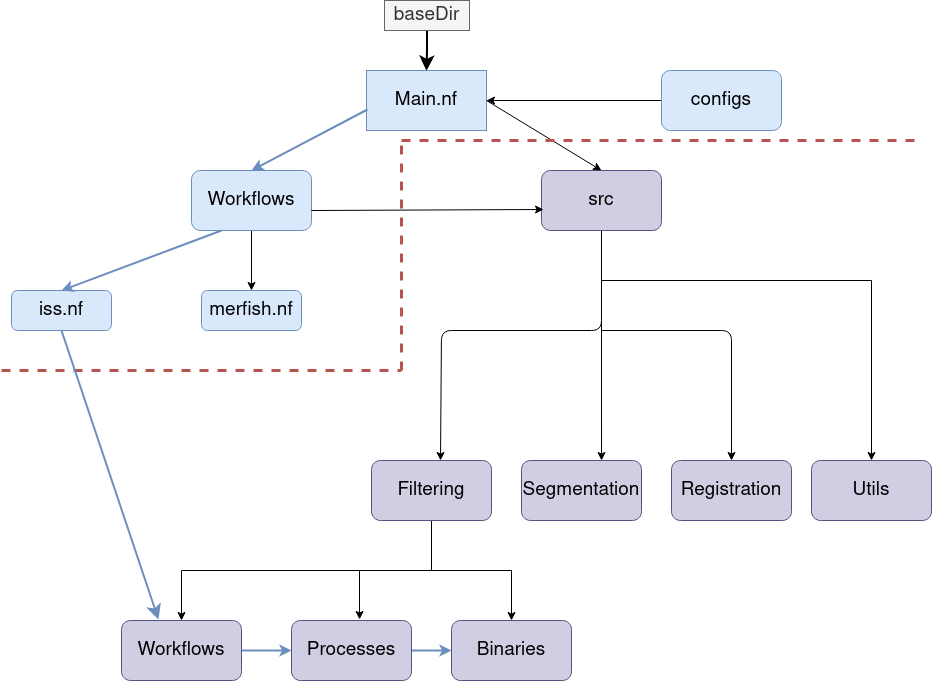

The diagram above was exported from draw.io. Its source (the exported page's mxGraphModel, read from the mxfile embedded in the PNG):
<mxGraphModel dx="3183" dy="2436" grid="1" gridSize="10" guides="1" tooltips="1" connect="1" arrows="1" fold="1" page="1" pageScale="1" pageWidth="850" pageHeight="1100" math="0" shadow="0">
  <root>
    <mxCell id="0" />
    <mxCell id="1" parent="0" />
    <mxCell id="seIJz2Ff4AP9gcfTDW53-10" value="" style="edgeStyle=orthogonalEdgeStyle;rounded=0;orthogonalLoop=1;jettySize=auto;html=1;" parent="1" source="seIJz2Ff4AP9gcfTDW53-2" target="seIJz2Ff4AP9gcfTDW53-6" edge="1">
      <mxGeometry relative="1" as="geometry" />
    </mxCell>
    <mxCell id="seIJz2Ff4AP9gcfTDW53-2" value="Workflows" style="rounded=1;whiteSpace=wrap;html=1;fontSize=19;fillColor=#dae8fc;strokeColor=#6c8ebf;" parent="1" vertex="1">
      <mxGeometry x="190" y="120" width="120" height="60" as="geometry" />
    </mxCell>
    <mxCell id="seIJz2Ff4AP9gcfTDW53-17" value="" style="edgeStyle=orthogonalEdgeStyle;rounded=0;orthogonalLoop=1;jettySize=auto;html=1;" parent="1" source="seIJz2Ff4AP9gcfTDW53-3" target="seIJz2Ff4AP9gcfTDW53-16" edge="1">
      <mxGeometry relative="1" as="geometry">
        <Array as="points">
          <mxPoint x="600" y="230" />
          <mxPoint x="870" y="230" />
        </Array>
      </mxGeometry>
    </mxCell>
    <mxCell id="seIJz2Ff4AP9gcfTDW53-3" value="src" style="rounded=1;whiteSpace=wrap;html=1;fontSize=19;fillColor=#d0cee2;strokeColor=#56517e;" parent="1" vertex="1">
      <mxGeometry x="540" y="120" width="120" height="60" as="geometry" />
    </mxCell>
    <mxCell id="seIJz2Ff4AP9gcfTDW53-4" value="Main.nf" style="rounded=0;whiteSpace=wrap;html=1;fontSize=19;fillColor=#dae8fc;strokeColor=#6c8ebf;" parent="1" vertex="1">
      <mxGeometry x="365" y="20" width="120" height="60" as="geometry" />
    </mxCell>
    <mxCell id="seIJz2Ff4AP9gcfTDW53-5" value="iss.nf" style="rounded=1;whiteSpace=wrap;html=1;fontSize=19;fillColor=#dae8fc;strokeColor=#6c8ebf;" parent="1" vertex="1">
      <mxGeometry x="10" y="240" width="100" height="40" as="geometry" />
    </mxCell>
    <mxCell id="seIJz2Ff4AP9gcfTDW53-6" value="merfish.nf" style="rounded=1;whiteSpace=wrap;html=1;fontSize=19;fillColor=#dae8fc;strokeColor=#6c8ebf;" parent="1" vertex="1">
      <mxGeometry x="200" y="240" width="100" height="40" as="geometry" />
    </mxCell>
    <mxCell id="seIJz2Ff4AP9gcfTDW53-11" value="" style="endArrow=classic;html=1;entryX=0.5;entryY=0;entryDx=0;entryDy=0;exitX=0.25;exitY=1;exitDx=0;exitDy=0;fillColor=#dae8fc;strokeColor=#6c8ebf;strokeWidth=2;" parent="1" source="seIJz2Ff4AP9gcfTDW53-2" target="seIJz2Ff4AP9gcfTDW53-5" edge="1">
      <mxGeometry width="50" height="50" relative="1" as="geometry">
        <mxPoint x="190" y="160" as="sourcePoint" />
        <mxPoint x="240" y="110" as="targetPoint" />
      </mxGeometry>
    </mxCell>
    <mxCell id="seIJz2Ff4AP9gcfTDW53-13" value="" style="endArrow=classic;html=1;entryX=0.5;entryY=0;entryDx=0;entryDy=0;exitX=0.008;exitY=0.65;exitDx=0;exitDy=0;exitPerimeter=0;fillColor=#dae8fc;strokeColor=#6c8ebf;strokeWidth=2;" parent="1" source="seIJz2Ff4AP9gcfTDW53-4" target="seIJz2Ff4AP9gcfTDW53-2" edge="1">
      <mxGeometry width="50" height="50" relative="1" as="geometry">
        <mxPoint x="360" y="60" as="sourcePoint" />
        <mxPoint x="370" y="30" as="targetPoint" />
      </mxGeometry>
    </mxCell>
    <mxCell id="seIJz2Ff4AP9gcfTDW53-14" value="" style="endArrow=classic;html=1;entryX=0.5;entryY=0;entryDx=0;entryDy=0;exitX=1;exitY=0.5;exitDx=0;exitDy=0;" parent="1" source="seIJz2Ff4AP9gcfTDW53-4" target="seIJz2Ff4AP9gcfTDW53-3" edge="1">
      <mxGeometry width="50" height="50" relative="1" as="geometry">
        <mxPoint x="487" y="50" as="sourcePoint" />
        <mxPoint x="370" y="120" as="targetPoint" />
      </mxGeometry>
    </mxCell>
    <mxCell id="seIJz2Ff4AP9gcfTDW53-15" value="" style="endArrow=classic;html=1;entryX=0.017;entryY=0.65;entryDx=0;entryDy=0;entryPerimeter=0;" parent="1" target="seIJz2Ff4AP9gcfTDW53-3" edge="1">
      <mxGeometry width="50" height="50" relative="1" as="geometry">
        <mxPoint x="310" y="160" as="sourcePoint" />
        <mxPoint x="360" y="110" as="targetPoint" />
      </mxGeometry>
    </mxCell>
    <mxCell id="seIJz2Ff4AP9gcfTDW53-16" value="Utils" style="rounded=1;whiteSpace=wrap;html=1;fontSize=19;fillColor=#d0cee2;strokeColor=#56517e;" parent="1" vertex="1">
      <mxGeometry x="810" y="410" width="120" height="60" as="geometry" />
    </mxCell>
    <mxCell id="seIJz2Ff4AP9gcfTDW53-18" value="Segmentation" style="rounded=1;whiteSpace=wrap;html=1;fontSize=19;fillColor=#d0cee2;strokeColor=#56517e;" parent="1" vertex="1">
      <mxGeometry x="520" y="410" width="120" height="60" as="geometry" />
    </mxCell>
    <mxCell id="seIJz2Ff4AP9gcfTDW53-25" value="" style="edgeStyle=orthogonalEdgeStyle;rounded=0;orthogonalLoop=1;jettySize=auto;html=1;" parent="1" source="seIJz2Ff4AP9gcfTDW53-19" target="seIJz2Ff4AP9gcfTDW53-24" edge="1">
      <mxGeometry relative="1" as="geometry" />
    </mxCell>
    <mxCell id="seIJz2Ff4AP9gcfTDW53-19" value="Filtering" style="rounded=1;whiteSpace=wrap;html=1;fontSize=19;fillColor=#d0cee2;strokeColor=#56517e;" parent="1" vertex="1">
      <mxGeometry x="370" y="410" width="120" height="60" as="geometry" />
    </mxCell>
    <mxCell id="seIJz2Ff4AP9gcfTDW53-20" value="Registration" style="rounded=1;whiteSpace=wrap;html=1;fontSize=19;fillColor=#d0cee2;strokeColor=#56517e;" parent="1" vertex="1">
      <mxGeometry x="670" y="410" width="120" height="60" as="geometry" />
    </mxCell>
    <mxCell id="seIJz2Ff4AP9gcfTDW53-21" value="" style="endArrow=classic;html=1;entryX=0.575;entryY=0;entryDx=0;entryDy=0;entryPerimeter=0;" parent="1" target="seIJz2Ff4AP9gcfTDW53-19" edge="1">
      <mxGeometry width="50" height="50" relative="1" as="geometry">
        <mxPoint x="600" y="230" as="sourcePoint" />
        <mxPoint x="440" y="410" as="targetPoint" />
        <Array as="points">
          <mxPoint x="600" y="280" />
          <mxPoint x="440" y="280" />
        </Array>
      </mxGeometry>
    </mxCell>
    <mxCell id="seIJz2Ff4AP9gcfTDW53-22" value="" style="endArrow=classic;html=1;entryX=0.667;entryY=0;entryDx=0;entryDy=0;entryPerimeter=0;" parent="1" target="seIJz2Ff4AP9gcfTDW53-18" edge="1">
      <mxGeometry width="50" height="50" relative="1" as="geometry">
        <mxPoint x="600" y="270" as="sourcePoint" />
        <mxPoint x="598" y="400" as="targetPoint" />
      </mxGeometry>
    </mxCell>
    <mxCell id="seIJz2Ff4AP9gcfTDW53-23" value="" style="endArrow=classic;html=1;entryX=0.5;entryY=0;entryDx=0;entryDy=0;" parent="1" target="seIJz2Ff4AP9gcfTDW53-20" edge="1">
      <mxGeometry width="50" height="50" relative="1" as="geometry">
        <mxPoint x="600" y="280" as="sourcePoint" />
        <mxPoint x="650" y="230" as="targetPoint" />
        <Array as="points">
          <mxPoint x="730" y="280" />
        </Array>
      </mxGeometry>
    </mxCell>
    <mxCell id="seIJz2Ff4AP9gcfTDW53-24" value="Binaries" style="rounded=1;whiteSpace=wrap;html=1;fontSize=19;fillColor=#d0cee2;strokeColor=#56517e;" parent="1" vertex="1">
      <mxGeometry x="450" y="570" width="120" height="60" as="geometry" />
    </mxCell>
    <mxCell id="seIJz2Ff4AP9gcfTDW53-29" value="" style="edgeStyle=orthogonalEdgeStyle;rounded=1;orthogonalLoop=1;jettySize=auto;html=1;strokeWidth=2;fillColor=#dae8fc;strokeColor=#6c8ebf;" parent="1" source="seIJz2Ff4AP9gcfTDW53-27" target="seIJz2Ff4AP9gcfTDW53-28" edge="1">
      <mxGeometry relative="1" as="geometry" />
    </mxCell>
    <mxCell id="seIJz2Ff4AP9gcfTDW53-27" value="Workflows" style="rounded=1;whiteSpace=wrap;html=1;fontSize=19;fillColor=#d0cee2;strokeColor=#56517e;" parent="1" vertex="1">
      <mxGeometry x="120" y="570" width="120" height="60" as="geometry" />
    </mxCell>
    <mxCell id="seIJz2Ff4AP9gcfTDW53-30" value="" style="edgeStyle=orthogonalEdgeStyle;rounded=1;orthogonalLoop=1;jettySize=auto;html=1;strokeWidth=2;fillColor=#dae8fc;strokeColor=#6c8ebf;" parent="1" source="seIJz2Ff4AP9gcfTDW53-28" target="seIJz2Ff4AP9gcfTDW53-24" edge="1">
      <mxGeometry relative="1" as="geometry" />
    </mxCell>
    <mxCell id="seIJz2Ff4AP9gcfTDW53-28" value="Processes" style="whiteSpace=wrap;html=1;rounded=1;fontSize=19;fillColor=#d0cee2;strokeColor=#56517e;" parent="1" vertex="1">
      <mxGeometry x="290" y="570" width="120" height="60" as="geometry" />
    </mxCell>
    <mxCell id="seIJz2Ff4AP9gcfTDW53-31" value="" style="edgeStyle=orthogonalEdgeStyle;rounded=0;orthogonalLoop=1;jettySize=auto;html=1;entryX=0.5;entryY=0;entryDx=0;entryDy=0;" parent="1" target="seIJz2Ff4AP9gcfTDW53-27" edge="1">
      <mxGeometry relative="1" as="geometry">
        <mxPoint x="430" y="520" as="sourcePoint" />
        <mxPoint x="520" y="580" as="targetPoint" />
      </mxGeometry>
    </mxCell>
    <mxCell id="seIJz2Ff4AP9gcfTDW53-33" value="" style="edgeStyle=orthogonalEdgeStyle;rounded=0;orthogonalLoop=1;jettySize=auto;html=1;entryX=0.567;entryY=-0.017;entryDx=0;entryDy=0;entryPerimeter=0;" parent="1" target="seIJz2Ff4AP9gcfTDW53-28" edge="1">
      <mxGeometry relative="1" as="geometry">
        <mxPoint x="430" y="520" as="sourcePoint" />
        <mxPoint x="200" y="580" as="targetPoint" />
      </mxGeometry>
    </mxCell>
    <mxCell id="seIJz2Ff4AP9gcfTDW53-35" value="" style="edgeStyle=orthogonalEdgeStyle;rounded=0;orthogonalLoop=1;jettySize=auto;html=1;" parent="1" source="seIJz2Ff4AP9gcfTDW53-34" target="seIJz2Ff4AP9gcfTDW53-4" edge="1">
      <mxGeometry relative="1" as="geometry" />
    </mxCell>
    <mxCell id="seIJz2Ff4AP9gcfTDW53-34" value="configs" style="rounded=1;whiteSpace=wrap;html=1;fontSize=19;fillColor=#dae8fc;strokeColor=#6c8ebf;" parent="1" vertex="1">
      <mxGeometry x="660" y="20" width="120" height="60" as="geometry" />
    </mxCell>
    <mxCell id="seIJz2Ff4AP9gcfTDW53-41" value="" style="endArrow=none;dashed=1;html=1;strokeWidth=3;fillColor=#f8cecc;strokeColor=#b85450;" parent="1" edge="1">
      <mxGeometry width="50" height="50" relative="1" as="geometry">
        <mxPoint y="320" as="sourcePoint" />
        <mxPoint x="400" y="320" as="targetPoint" />
      </mxGeometry>
    </mxCell>
    <mxCell id="seIJz2Ff4AP9gcfTDW53-42" value="" style="endArrow=none;dashed=1;html=1;strokeWidth=3;fillColor=#f8cecc;strokeColor=#b85450;" parent="1" edge="1">
      <mxGeometry width="50" height="50" relative="1" as="geometry">
        <mxPoint x="400" y="320" as="sourcePoint" />
        <mxPoint x="400" y="90" as="targetPoint" />
      </mxGeometry>
    </mxCell>
    <mxCell id="seIJz2Ff4AP9gcfTDW53-43" value="" style="endArrow=none;dashed=1;html=1;strokeWidth=3;fillColor=#f8cecc;strokeColor=#b85450;" parent="1" edge="1">
      <mxGeometry width="50" height="50" relative="1" as="geometry">
        <mxPoint x="400" y="90" as="sourcePoint" />
        <mxPoint x="920" y="90" as="targetPoint" />
      </mxGeometry>
    </mxCell>
    <mxCell id="seIJz2Ff4AP9gcfTDW53-45" value="" style="endArrow=classic;html=1;endSize=9;strokeWidth=2;entryX=0.308;entryY=-0.017;entryDx=0;entryDy=0;entryPerimeter=0;exitX=0.5;exitY=1;exitDx=0;exitDy=0;fillColor=#dae8fc;strokeColor=#6c8ebf;" parent="1" source="seIJz2Ff4AP9gcfTDW53-5" target="seIJz2Ff4AP9gcfTDW53-27" edge="1">
      <mxGeometry width="50" height="50" relative="1" as="geometry">
        <mxPoint x="60" y="285" as="sourcePoint" />
        <mxPoint x="110" y="235" as="targetPoint" />
      </mxGeometry>
    </mxCell>
    <mxCell id="seIJz2Ff4AP9gcfTDW53-48" value="" style="edgeStyle=orthogonalEdgeStyle;rounded=1;orthogonalLoop=1;jettySize=auto;html=1;endSize=9;strokeWidth=2;" parent="1" source="seIJz2Ff4AP9gcfTDW53-47" target="seIJz2Ff4AP9gcfTDW53-4" edge="1">
      <mxGeometry relative="1" as="geometry" />
    </mxCell>
    <mxCell id="seIJz2Ff4AP9gcfTDW53-49" value="" style="edgeStyle=orthogonalEdgeStyle;rounded=1;orthogonalLoop=1;jettySize=auto;html=1;endSize=9;strokeWidth=1;" parent="1" source="seIJz2Ff4AP9gcfTDW53-47" target="seIJz2Ff4AP9gcfTDW53-4" edge="1">
      <mxGeometry relative="1" as="geometry" />
    </mxCell>
    <mxCell id="seIJz2Ff4AP9gcfTDW53-47" value="baseDir" style="text;html=1;strokeColor=#666666;fillColor=#f5f5f5;align=center;verticalAlign=middle;whiteSpace=wrap;rounded=0;fontColor=#333333;fontSize=19;" parent="1" vertex="1">
      <mxGeometry x="383" y="-50" width="85" height="30" as="geometry" />
    </mxCell>
  </root>
</mxGraphModel>